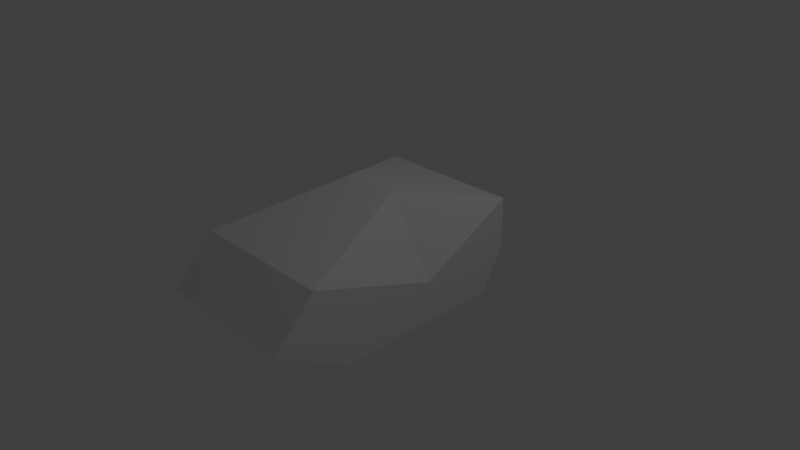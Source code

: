# Source: fillerCar.blend  (saved by Blender 2.71.0; exported with 4.5.12 LTS)
import bpy
from mathutils import Matrix  # noqa: F401  (used for matrix-valued properties, if any)

bpy.ops.wm.read_factory_settings(use_empty=True)
scene = bpy.context.scene
scene.name = 'Scene'

# ---- collections
col_collection_1 = bpy.data.collections.new('Collection 1'); scene.collection.children.link(col_collection_1)

# ---- materials (node trees are filled in below, after node groups)
mat_material = bpy.data.materials.new('Material')
mat_material.alpha_threshold = 0.0
mat_material.use_transparent_shadow = False
mat_material.roughness = 0.5
mat_material.line_color = (0.0, 0.0, 0.0, 1.0)

# ---- material node trees

# ---- world
world_world = bpy.data.worlds.new('World'); scene.world = world_world
world_world.color = (0.05088, 0.05088, 0.05088)
world_world.use_sun_shadow = False
world_world.sun_shadow_jitter_overblur = 0.0
world_world.cycles.sampling_method = 'MANUAL'
world_world.cycles.sample_map_resolution = 256

# ---- cameras
cam_camera = bpy.data.cameras.new('Camera')
cam_camera.clip_end = 100.0
cam_camera.lens = 35.0
cam_camera.sensor_width = 32.0
cam_camera.sensor_height = 18.0
cam_camera.ortho_scale = 7.314
cam_camera.dof.focus_distance = 0.0
cam_camera.dof.aperture_fstop = 128.0

# ---- lights
light_lamp = bpy.data.lights.new('Lamp', 'POINT')
light_lamp.transmission_factor = 0.0
light_lamp.cutoff_distance = 30.0
light_lamp.energy = 100.0
light_lamp.shadow_buffer_clip_start = 1.001
light_lamp.shadow_soft_size = 0.1
light_lamp.shadow_maximum_resolution = 0.006
light_lamp.use_absolute_resolution = True
light_lamp.cycles.use_multiple_importance_sampling = False

# ---- meshes
me_cube = bpy.data.meshes.new('Cube')
me_cube.from_pydata([(1.0, 1.0, -0.5715), (1.0, -1.27, -0.5715), (-1.0, -1.27, -0.5715), (-1.0, 1.0, -0.5715), (1.0, 1.336, 0.6863), (1.0, -1.73, 0.5915), (-1.0, -1.73, 0.5915), (-1.0, 1.336, 0.6863), (1.0, -5.96e-08, -0.5715), (1.788e-07, 1.0, -0.5715), (1.0, 1.343, 0.0), (0.0, -1.27, -0.5715), (1.0, -2.299, 0.0), (-1.0, 2.98e-07, -0.5715), (-1.0, -2.299, 0.0), (-1.0, 1.343, 0.0), (0.3811, -3.151e-07, 1.0), (2.384e-07, 1.336, 0.6863), (-5.364e-07, -1.73, 0.5915), (-0.3811, -4.253e-08, 1.0), (5.96e-08, 1.192e-07, -0.5715), (-1.49e-07, -1.788e-07, 1.0), (1.0, -2.98e-07, 0.0), (-2.98e-07, -2.299, 0.0), (-1.0, 2.384e-07, 0.0), (2.384e-07, 1.343, 0.0)], [], [(20, 11, 2, 13), (21, 19, 6, 18), (5, 22, 16), (23, 18, 6, 14), (4, 16, 22), (25, 9, 3, 15), (9, 20, 13, 3), (0, 8, 20, 9), (8, 1, 11, 20), (16, 21, 18, 5), (4, 17, 21, 16), (17, 7, 19, 21), (8, 22, 12, 1), (0, 10, 22, 8), (10, 4, 22), (11, 23, 14, 2), (1, 12, 23, 11), (12, 5, 18, 23), (13, 24, 15, 3), (2, 14, 24, 13), (12, 22, 5), (17, 25, 15, 7), (4, 10, 25, 17), (10, 0, 9, 25), (7, 24, 19), (15, 24, 7), (14, 6, 24), (6, 19, 24)])
me_cube.materials.append(mat_material)
me_cube.use_remesh_preserve_volume = False
me_cube.use_remesh_preserve_attributes = False
me_cube.use_mirror_vertex_groups = False
me_cube.update()

# ---- objects
ob_cube = bpy.data.objects.new('Cube', me_cube)
ob_lamp = bpy.data.objects.new('Lamp', light_lamp)
ob_camera = bpy.data.objects.new('Camera', cam_camera)

# ---- transforms, parenting, visibility, modifiers, constraints
ob_cube.location = (0.0, 0.0, 0.0)
ob_cube.lock_rotations_4d = False
ob_cube.empty_display_type = 'ARROWS'
ob_cube.lineart.crease_threshold = 0.0
ob_lamp.location = (4.076, 1.005, 5.904)
ob_lamp.rotation_euler = (0.6503, 0.05522, 1.866)
ob_lamp.lock_rotations_4d = False
ob_lamp.empty_display_type = 'ARROWS'
ob_lamp.color = (0.0, 0.0, 0.0, 0.0)
ob_lamp.lineart.crease_threshold = 0.0
ob_camera.location = (7.481, -6.508, 5.344)
ob_camera.rotation_euler = (1.109, 0.01082, 0.8149)
ob_camera.lock_rotations_4d = False
ob_camera.empty_display_type = 'ARROWS'
ob_camera.color = (0.0, 0.0, 0.0, 0.0)
ob_camera.display_type = 'WIRE'
ob_camera.lineart.crease_threshold = 0.0

# ---- collection membership
col_collection_1.objects.link(ob_cube)
col_collection_1.objects.link(ob_lamp)
col_collection_1.objects.link(ob_camera)

# ---- scene / render settings (as saved in the file)
scene.camera = ob_camera
scene.frame_start = 1; scene.frame_end = 250; scene.frame_set(1)
scene.render.engine = 'BLENDER_EEVEE_NEXT'
scene.render.resolution_percentage = 50
scene.render.dither_intensity = 0.0
scene.cycles.use_denoising = False
scene.cycles.samples = 10
scene.cycles.sampling_pattern = 'TABULATED_SOBOL'
scene.cycles.light_sampling_threshold = 0.0
scene.cycles.use_adaptive_sampling = False
scene.cycles.use_light_tree = False
scene.cycles.blur_glossy = 0.0
scene.cycles.volume_bounces = 1
scene.cycles.pixel_filter_type = 'GAUSSIAN'
scene.cycles.sample_clamp_indirect = 0.0
scene.view_settings.view_transform = 'Standard'
bpy.context.view_layer.update()
